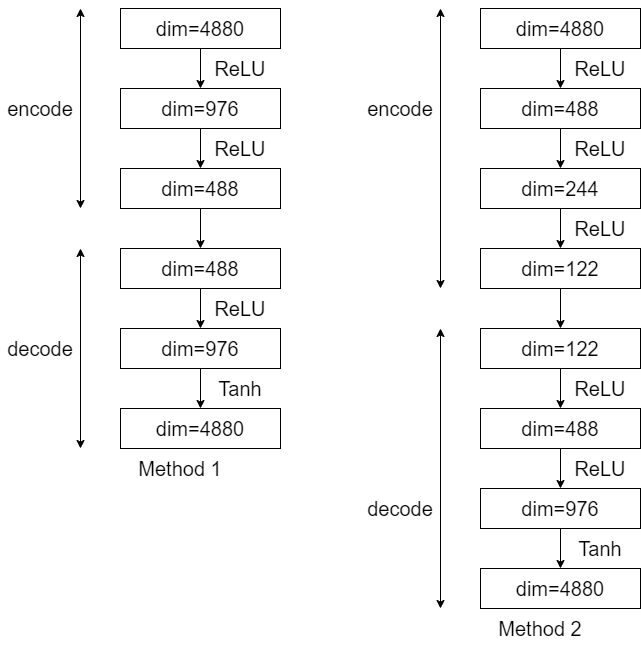

The diagram above was exported from draw.io. Its source (the exported page's mxGraphModel, read from the mxfile embedded in the PNG):
<mxGraphModel dx="1176" dy="569" grid="1" gridSize="10" guides="1" tooltips="1" connect="1" arrows="1" fold="1" page="1" pageScale="1" pageWidth="3300" pageHeight="4681" math="0" shadow="0">
  <root>
    <mxCell id="0" />
    <mxCell id="1" parent="0" />
    <mxCell id="JccYkGBdGVgO5UB1eegY-1" value="dim=4880" style="rounded=0;whiteSpace=wrap;html=1;fontSize=20;" vertex="1" parent="1">
      <mxGeometry x="280" y="120" width="160" height="40" as="geometry" />
    </mxCell>
    <mxCell id="JccYkGBdGVgO5UB1eegY-2" value="dim=976" style="rounded=0;whiteSpace=wrap;html=1;fontSize=20;" vertex="1" parent="1">
      <mxGeometry x="280" y="200" width="160" height="40" as="geometry" />
    </mxCell>
    <mxCell id="JccYkGBdGVgO5UB1eegY-3" value="dim=488" style="rounded=0;whiteSpace=wrap;html=1;fontSize=20;" vertex="1" parent="1">
      <mxGeometry x="280" y="280" width="160" height="40" as="geometry" />
    </mxCell>
    <mxCell id="JccYkGBdGVgO5UB1eegY-4" value="" style="endArrow=classic;startArrow=classic;html=1;rounded=0;" edge="1" parent="1">
      <mxGeometry width="50" height="50" relative="1" as="geometry">
        <mxPoint x="240" y="320" as="sourcePoint" />
        <mxPoint x="240" y="120" as="targetPoint" />
      </mxGeometry>
    </mxCell>
    <mxCell id="JccYkGBdGVgO5UB1eegY-5" value="encode" style="text;html=1;strokeColor=none;fillColor=none;align=center;verticalAlign=middle;whiteSpace=wrap;rounded=0;fontSize=20;" vertex="1" parent="1">
      <mxGeometry x="160" y="200" width="80" height="40" as="geometry" />
    </mxCell>
    <mxCell id="JccYkGBdGVgO5UB1eegY-16" value="" style="endArrow=classic;html=1;rounded=0;exitX=0.5;exitY=1;exitDx=0;exitDy=0;entryX=0.5;entryY=0;entryDx=0;entryDy=0;" edge="1" parent="1" source="JccYkGBdGVgO5UB1eegY-1" target="JccYkGBdGVgO5UB1eegY-2">
      <mxGeometry width="50" height="50" relative="1" as="geometry">
        <mxPoint x="570" y="320" as="sourcePoint" />
        <mxPoint x="620" y="270" as="targetPoint" />
      </mxGeometry>
    </mxCell>
    <mxCell id="JccYkGBdGVgO5UB1eegY-17" value="ReLU" style="text;html=1;strokeColor=none;fillColor=none;align=center;verticalAlign=middle;whiteSpace=wrap;rounded=0;fontSize=20;" vertex="1" parent="1">
      <mxGeometry x="360" y="160" width="80" height="40" as="geometry" />
    </mxCell>
    <mxCell id="JccYkGBdGVgO5UB1eegY-18" value="ReLU" style="text;html=1;strokeColor=none;fillColor=none;align=center;verticalAlign=middle;whiteSpace=wrap;rounded=0;fontSize=20;" vertex="1" parent="1">
      <mxGeometry x="360" y="240" width="80" height="40" as="geometry" />
    </mxCell>
    <mxCell id="JccYkGBdGVgO5UB1eegY-19" value="" style="endArrow=classic;html=1;rounded=0;exitX=0;exitY=0;exitDx=0;exitDy=0;entryX=0;entryY=1;entryDx=0;entryDy=0;" edge="1" parent="1" source="JccYkGBdGVgO5UB1eegY-18" target="JccYkGBdGVgO5UB1eegY-18">
      <mxGeometry width="50" height="50" relative="1" as="geometry">
        <mxPoint x="570" y="320" as="sourcePoint" />
        <mxPoint x="620" y="270" as="targetPoint" />
      </mxGeometry>
    </mxCell>
    <mxCell id="JccYkGBdGVgO5UB1eegY-20" value="dim=488" style="rounded=0;whiteSpace=wrap;html=1;fontSize=20;" vertex="1" parent="1">
      <mxGeometry x="280" y="360" width="160" height="40" as="geometry" />
    </mxCell>
    <mxCell id="JccYkGBdGVgO5UB1eegY-21" value="dim=976" style="rounded=0;whiteSpace=wrap;html=1;fontSize=20;" vertex="1" parent="1">
      <mxGeometry x="280" y="440" width="160" height="40" as="geometry" />
    </mxCell>
    <mxCell id="JccYkGBdGVgO5UB1eegY-22" value="dim=4880" style="rounded=0;whiteSpace=wrap;html=1;fontSize=20;" vertex="1" parent="1">
      <mxGeometry x="280" y="520" width="160" height="40" as="geometry" />
    </mxCell>
    <mxCell id="JccYkGBdGVgO5UB1eegY-23" value="" style="endArrow=classic;startArrow=classic;html=1;rounded=0;" edge="1" parent="1">
      <mxGeometry width="50" height="50" relative="1" as="geometry">
        <mxPoint x="240" y="560" as="sourcePoint" />
        <mxPoint x="240" y="360" as="targetPoint" />
      </mxGeometry>
    </mxCell>
    <mxCell id="JccYkGBdGVgO5UB1eegY-24" value="decode" style="text;html=1;strokeColor=none;fillColor=none;align=center;verticalAlign=middle;whiteSpace=wrap;rounded=0;fontSize=20;" vertex="1" parent="1">
      <mxGeometry x="160" y="440" width="80" height="40" as="geometry" />
    </mxCell>
    <mxCell id="JccYkGBdGVgO5UB1eegY-25" value="" style="endArrow=classic;html=1;rounded=0;exitX=0.5;exitY=1;exitDx=0;exitDy=0;entryX=0.5;entryY=0;entryDx=0;entryDy=0;" edge="1" parent="1" source="JccYkGBdGVgO5UB1eegY-20" target="JccYkGBdGVgO5UB1eegY-21">
      <mxGeometry width="50" height="50" relative="1" as="geometry">
        <mxPoint x="570" y="560" as="sourcePoint" />
        <mxPoint x="620" y="510" as="targetPoint" />
      </mxGeometry>
    </mxCell>
    <mxCell id="JccYkGBdGVgO5UB1eegY-26" value="ReLU" style="text;html=1;strokeColor=none;fillColor=none;align=center;verticalAlign=middle;whiteSpace=wrap;rounded=0;fontSize=20;" vertex="1" parent="1">
      <mxGeometry x="360" y="400" width="80" height="40" as="geometry" />
    </mxCell>
    <mxCell id="JccYkGBdGVgO5UB1eegY-27" value="Tanh" style="text;html=1;strokeColor=none;fillColor=none;align=center;verticalAlign=middle;whiteSpace=wrap;rounded=0;fontSize=20;" vertex="1" parent="1">
      <mxGeometry x="360" y="480" width="80" height="40" as="geometry" />
    </mxCell>
    <mxCell id="JccYkGBdGVgO5UB1eegY-28" value="" style="endArrow=classic;html=1;rounded=0;exitX=0;exitY=0;exitDx=0;exitDy=0;entryX=0;entryY=1;entryDx=0;entryDy=0;" edge="1" parent="1" source="JccYkGBdGVgO5UB1eegY-27" target="JccYkGBdGVgO5UB1eegY-27">
      <mxGeometry width="50" height="50" relative="1" as="geometry">
        <mxPoint x="570" y="560" as="sourcePoint" />
        <mxPoint x="620" y="510" as="targetPoint" />
      </mxGeometry>
    </mxCell>
    <mxCell id="JccYkGBdGVgO5UB1eegY-29" value="" style="endArrow=classic;html=1;rounded=0;exitX=0.5;exitY=1;exitDx=0;exitDy=0;entryX=0.5;entryY=0;entryDx=0;entryDy=0;" edge="1" parent="1" source="JccYkGBdGVgO5UB1eegY-3" target="JccYkGBdGVgO5UB1eegY-20">
      <mxGeometry width="50" height="50" relative="1" as="geometry">
        <mxPoint x="570" y="320" as="sourcePoint" />
        <mxPoint x="620" y="270" as="targetPoint" />
      </mxGeometry>
    </mxCell>
    <mxCell id="JccYkGBdGVgO5UB1eegY-30" value="Method 1" style="text;html=1;strokeColor=none;fillColor=none;align=center;verticalAlign=middle;whiteSpace=wrap;rounded=0;fontSize=20;" vertex="1" parent="1">
      <mxGeometry x="240" y="560" width="200" height="40" as="geometry" />
    </mxCell>
    <mxCell id="JccYkGBdGVgO5UB1eegY-31" value="dim=4880" style="rounded=0;whiteSpace=wrap;html=1;fontSize=20;" vertex="1" parent="1">
      <mxGeometry x="640" y="120" width="160" height="40" as="geometry" />
    </mxCell>
    <mxCell id="JccYkGBdGVgO5UB1eegY-32" value="dim=488" style="rounded=0;whiteSpace=wrap;html=1;fontSize=20;" vertex="1" parent="1">
      <mxGeometry x="640" y="200" width="160" height="40" as="geometry" />
    </mxCell>
    <mxCell id="JccYkGBdGVgO5UB1eegY-33" value="dim=244" style="rounded=0;whiteSpace=wrap;html=1;fontSize=20;" vertex="1" parent="1">
      <mxGeometry x="640" y="280" width="160" height="40" as="geometry" />
    </mxCell>
    <mxCell id="JccYkGBdGVgO5UB1eegY-34" value="" style="endArrow=classic;startArrow=classic;html=1;rounded=0;" edge="1" parent="1">
      <mxGeometry width="50" height="50" relative="1" as="geometry">
        <mxPoint x="600" y="400" as="sourcePoint" />
        <mxPoint x="600" y="120" as="targetPoint" />
      </mxGeometry>
    </mxCell>
    <mxCell id="JccYkGBdGVgO5UB1eegY-35" value="encode" style="text;html=1;strokeColor=none;fillColor=none;align=center;verticalAlign=middle;whiteSpace=wrap;rounded=0;fontSize=20;" vertex="1" parent="1">
      <mxGeometry x="520" y="200" width="80" height="40" as="geometry" />
    </mxCell>
    <mxCell id="JccYkGBdGVgO5UB1eegY-36" value="" style="endArrow=classic;html=1;rounded=0;exitX=0.5;exitY=1;exitDx=0;exitDy=0;entryX=0.5;entryY=0;entryDx=0;entryDy=0;" edge="1" parent="1" source="JccYkGBdGVgO5UB1eegY-31" target="JccYkGBdGVgO5UB1eegY-32">
      <mxGeometry width="50" height="50" relative="1" as="geometry">
        <mxPoint x="930" y="320" as="sourcePoint" />
        <mxPoint x="980" y="270" as="targetPoint" />
      </mxGeometry>
    </mxCell>
    <mxCell id="JccYkGBdGVgO5UB1eegY-37" value="ReLU" style="text;html=1;strokeColor=none;fillColor=none;align=center;verticalAlign=middle;whiteSpace=wrap;rounded=0;fontSize=20;" vertex="1" parent="1">
      <mxGeometry x="720" y="160" width="80" height="40" as="geometry" />
    </mxCell>
    <mxCell id="JccYkGBdGVgO5UB1eegY-38" value="ReLU" style="text;html=1;strokeColor=none;fillColor=none;align=center;verticalAlign=middle;whiteSpace=wrap;rounded=0;fontSize=20;" vertex="1" parent="1">
      <mxGeometry x="720" y="240" width="80" height="40" as="geometry" />
    </mxCell>
    <mxCell id="JccYkGBdGVgO5UB1eegY-39" value="" style="endArrow=classic;html=1;rounded=0;exitX=0;exitY=0;exitDx=0;exitDy=0;entryX=0;entryY=1;entryDx=0;entryDy=0;" edge="1" parent="1" source="JccYkGBdGVgO5UB1eegY-38" target="JccYkGBdGVgO5UB1eegY-38">
      <mxGeometry width="50" height="50" relative="1" as="geometry">
        <mxPoint x="930" y="320" as="sourcePoint" />
        <mxPoint x="980" y="270" as="targetPoint" />
      </mxGeometry>
    </mxCell>
    <mxCell id="JccYkGBdGVgO5UB1eegY-40" value="dim=488" style="rounded=0;whiteSpace=wrap;html=1;fontSize=20;" vertex="1" parent="1">
      <mxGeometry x="640" y="520" width="160" height="40" as="geometry" />
    </mxCell>
    <mxCell id="JccYkGBdGVgO5UB1eegY-41" value="dim=976" style="rounded=0;whiteSpace=wrap;html=1;fontSize=20;" vertex="1" parent="1">
      <mxGeometry x="640" y="600" width="160" height="40" as="geometry" />
    </mxCell>
    <mxCell id="JccYkGBdGVgO5UB1eegY-42" value="dim=4880" style="rounded=0;whiteSpace=wrap;html=1;fontSize=20;" vertex="1" parent="1">
      <mxGeometry x="640" y="680" width="160" height="40" as="geometry" />
    </mxCell>
    <mxCell id="JccYkGBdGVgO5UB1eegY-43" value="" style="endArrow=classic;startArrow=classic;html=1;rounded=0;" edge="1" parent="1">
      <mxGeometry width="50" height="50" relative="1" as="geometry">
        <mxPoint x="600" y="720" as="sourcePoint" />
        <mxPoint x="600" y="440" as="targetPoint" />
      </mxGeometry>
    </mxCell>
    <mxCell id="JccYkGBdGVgO5UB1eegY-44" value="decode" style="text;html=1;strokeColor=none;fillColor=none;align=center;verticalAlign=middle;whiteSpace=wrap;rounded=0;fontSize=20;" vertex="1" parent="1">
      <mxGeometry x="520" y="600" width="80" height="40" as="geometry" />
    </mxCell>
    <mxCell id="JccYkGBdGVgO5UB1eegY-45" value="" style="endArrow=classic;html=1;rounded=0;exitX=0.5;exitY=1;exitDx=0;exitDy=0;entryX=0.5;entryY=0;entryDx=0;entryDy=0;" edge="1" parent="1" source="JccYkGBdGVgO5UB1eegY-40" target="JccYkGBdGVgO5UB1eegY-41">
      <mxGeometry width="50" height="50" relative="1" as="geometry">
        <mxPoint x="930" y="720" as="sourcePoint" />
        <mxPoint x="980" y="670" as="targetPoint" />
      </mxGeometry>
    </mxCell>
    <mxCell id="JccYkGBdGVgO5UB1eegY-46" value="ReLU" style="text;html=1;strokeColor=none;fillColor=none;align=center;verticalAlign=middle;whiteSpace=wrap;rounded=0;fontSize=20;" vertex="1" parent="1">
      <mxGeometry x="720" y="560" width="80" height="40" as="geometry" />
    </mxCell>
    <mxCell id="JccYkGBdGVgO5UB1eegY-47" value="Tanh" style="text;html=1;strokeColor=none;fillColor=none;align=center;verticalAlign=middle;whiteSpace=wrap;rounded=0;fontSize=20;" vertex="1" parent="1">
      <mxGeometry x="720" y="640" width="80" height="40" as="geometry" />
    </mxCell>
    <mxCell id="JccYkGBdGVgO5UB1eegY-48" value="" style="endArrow=classic;html=1;rounded=0;exitX=0;exitY=0;exitDx=0;exitDy=0;entryX=0;entryY=1;entryDx=0;entryDy=0;" edge="1" parent="1" source="JccYkGBdGVgO5UB1eegY-47" target="JccYkGBdGVgO5UB1eegY-47">
      <mxGeometry width="50" height="50" relative="1" as="geometry">
        <mxPoint x="930" y="720" as="sourcePoint" />
        <mxPoint x="980" y="670" as="targetPoint" />
      </mxGeometry>
    </mxCell>
    <mxCell id="JccYkGBdGVgO5UB1eegY-49" value="" style="endArrow=classic;html=1;rounded=0;exitX=0.5;exitY=1;exitDx=0;exitDy=0;" edge="1" parent="1" source="JccYkGBdGVgO5UB1eegY-33">
      <mxGeometry width="50" height="50" relative="1" as="geometry">
        <mxPoint x="930" y="320" as="sourcePoint" />
        <mxPoint x="720" y="360" as="targetPoint" />
      </mxGeometry>
    </mxCell>
    <mxCell id="JccYkGBdGVgO5UB1eegY-50" value="Method 2" style="text;html=1;strokeColor=none;fillColor=none;align=center;verticalAlign=middle;whiteSpace=wrap;rounded=0;fontSize=20;" vertex="1" parent="1">
      <mxGeometry x="600" y="720" width="200" height="40" as="geometry" />
    </mxCell>
    <mxCell id="JccYkGBdGVgO5UB1eegY-51" value="dim=122" style="rounded=0;whiteSpace=wrap;html=1;fontSize=20;" vertex="1" parent="1">
      <mxGeometry x="640" y="360" width="160" height="40" as="geometry" />
    </mxCell>
    <mxCell id="JccYkGBdGVgO5UB1eegY-52" value="ReLU" style="text;html=1;strokeColor=none;fillColor=none;align=center;verticalAlign=middle;whiteSpace=wrap;rounded=0;fontSize=20;" vertex="1" parent="1">
      <mxGeometry x="720" y="320" width="80" height="40" as="geometry" />
    </mxCell>
    <mxCell id="JccYkGBdGVgO5UB1eegY-54" value="dim=122" style="rounded=0;whiteSpace=wrap;html=1;fontSize=20;" vertex="1" parent="1">
      <mxGeometry x="640" y="440" width="160" height="40" as="geometry" />
    </mxCell>
    <mxCell id="JccYkGBdGVgO5UB1eegY-55" value="" style="endArrow=classic;html=1;rounded=0;exitX=0.5;exitY=1;exitDx=0;exitDy=0;entryX=0.5;entryY=0;entryDx=0;entryDy=0;" edge="1" parent="1" source="JccYkGBdGVgO5UB1eegY-51" target="JccYkGBdGVgO5UB1eegY-54">
      <mxGeometry width="50" height="50" relative="1" as="geometry">
        <mxPoint x="730" y="400" as="sourcePoint" />
        <mxPoint x="730" y="440" as="targetPoint" />
      </mxGeometry>
    </mxCell>
    <mxCell id="JccYkGBdGVgO5UB1eegY-56" value="ReLU" style="text;html=1;strokeColor=none;fillColor=none;align=center;verticalAlign=middle;whiteSpace=wrap;rounded=0;fontSize=20;" vertex="1" parent="1">
      <mxGeometry x="720" y="480" width="80" height="40" as="geometry" />
    </mxCell>
    <mxCell id="JccYkGBdGVgO5UB1eegY-57" value="" style="endArrow=classic;html=1;rounded=0;entryX=0;entryY=1;entryDx=0;entryDy=0;" edge="1" parent="1" target="JccYkGBdGVgO5UB1eegY-56">
      <mxGeometry width="50" height="50" relative="1" as="geometry">
        <mxPoint x="720" y="480" as="sourcePoint" />
        <mxPoint x="730" y="450" as="targetPoint" />
      </mxGeometry>
    </mxCell>
  </root>
</mxGraphModel>